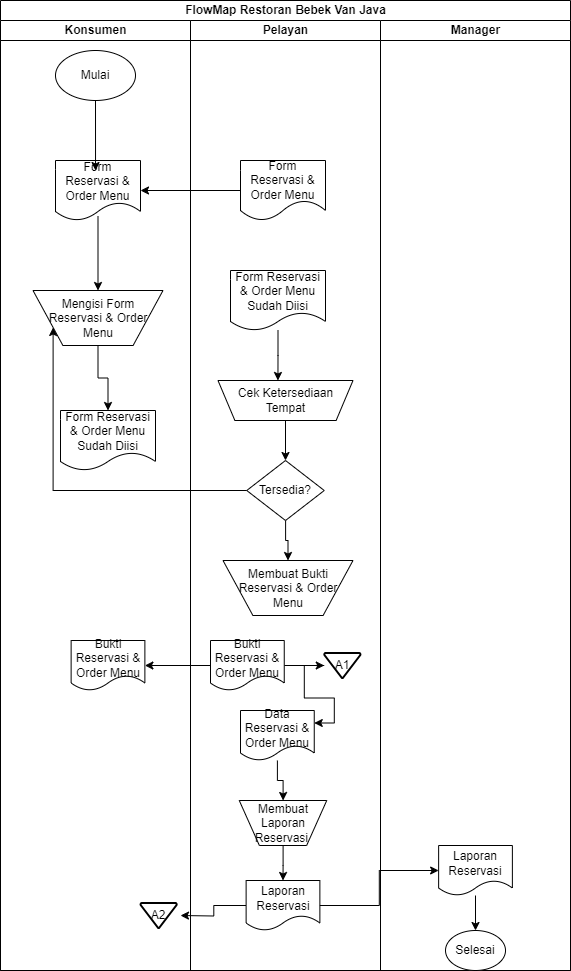

The diagram above was exported from draw.io. Its source (the exported page's mxGraphModel, read from the mxfile embedded in the PNG):
<mxGraphModel dx="954" dy="592" grid="1" gridSize="10" guides="1" tooltips="1" connect="1" arrows="1" fold="1" page="1" pageScale="1" pageWidth="850" pageHeight="1100" math="0" shadow="0">
  <root>
    <mxCell id="0" />
    <mxCell id="1" parent="0" />
    <mxCell id="iJOk9FscDxTvIx7zOrgF-6" value="FlowMap Restoran Bebek Van Java" style="swimlane;childLayout=stackLayout;resizeParent=1;resizeParentMax=0;startSize=20;html=1;" vertex="1" parent="1">
      <mxGeometry x="60" y="70" width="570" height="970" as="geometry" />
    </mxCell>
    <mxCell id="iJOk9FscDxTvIx7zOrgF-7" value="Konsumen" style="swimlane;startSize=20;html=1;" vertex="1" parent="iJOk9FscDxTvIx7zOrgF-6">
      <mxGeometry y="20" width="190" height="950" as="geometry" />
    </mxCell>
    <mxCell id="iJOk9FscDxTvIx7zOrgF-10" value="Mulai" style="ellipse;whiteSpace=wrap;html=1;" vertex="1" parent="iJOk9FscDxTvIx7zOrgF-7">
      <mxGeometry x="55" y="30" width="80" height="50" as="geometry" />
    </mxCell>
    <mxCell id="iJOk9FscDxTvIx7zOrgF-23" style="edgeStyle=orthogonalEdgeStyle;rounded=0;orthogonalLoop=1;jettySize=auto;html=1;entryX=0.5;entryY=0;entryDx=0;entryDy=0;exitX=0.5;exitY=0.933;exitDx=0;exitDy=0;exitPerimeter=0;" edge="1" parent="iJOk9FscDxTvIx7zOrgF-7" source="iJOk9FscDxTvIx7zOrgF-12" target="iJOk9FscDxTvIx7zOrgF-15">
      <mxGeometry relative="1" as="geometry" />
    </mxCell>
    <mxCell id="iJOk9FscDxTvIx7zOrgF-12" value="Form Reservasi &amp;amp; Order Menu" style="shape=document;whiteSpace=wrap;html=1;boundedLbl=1;" vertex="1" parent="iJOk9FscDxTvIx7zOrgF-7">
      <mxGeometry x="55" y="140" width="85" height="60" as="geometry" />
    </mxCell>
    <mxCell id="iJOk9FscDxTvIx7zOrgF-25" style="edgeStyle=orthogonalEdgeStyle;rounded=0;orthogonalLoop=1;jettySize=auto;html=1;entryX=0.5;entryY=0;entryDx=0;entryDy=0;" edge="1" parent="iJOk9FscDxTvIx7zOrgF-7" source="iJOk9FscDxTvIx7zOrgF-15" target="iJOk9FscDxTvIx7zOrgF-16">
      <mxGeometry relative="1" as="geometry" />
    </mxCell>
    <mxCell id="iJOk9FscDxTvIx7zOrgF-15" value="Mengisi Form Reservasi &amp;amp; Order Menu" style="verticalLabelPosition=middle;verticalAlign=middle;html=1;shape=trapezoid;perimeter=trapezoidPerimeter;whiteSpace=wrap;size=0.23;arcSize=10;flipV=1;labelPosition=center;align=center;" vertex="1" parent="iJOk9FscDxTvIx7zOrgF-7">
      <mxGeometry x="32.5" y="270" width="130" height="55" as="geometry" />
    </mxCell>
    <mxCell id="iJOk9FscDxTvIx7zOrgF-16" value="Form Reservasi &amp;amp; Order Menu Sudah Diisi" style="shape=document;whiteSpace=wrap;html=1;boundedLbl=1;" vertex="1" parent="iJOk9FscDxTvIx7zOrgF-7">
      <mxGeometry x="60" y="390" width="95" height="60" as="geometry" />
    </mxCell>
    <mxCell id="iJOk9FscDxTvIx7zOrgF-26" style="edgeStyle=orthogonalEdgeStyle;rounded=0;orthogonalLoop=1;jettySize=auto;html=1;entryX=0.471;entryY=0.167;entryDx=0;entryDy=0;entryPerimeter=0;" edge="1" parent="iJOk9FscDxTvIx7zOrgF-7" source="iJOk9FscDxTvIx7zOrgF-10" target="iJOk9FscDxTvIx7zOrgF-12">
      <mxGeometry relative="1" as="geometry" />
    </mxCell>
    <mxCell id="iJOk9FscDxTvIx7zOrgF-47" value="Bukti Reservasi &amp;amp; Order Menu" style="shape=document;whiteSpace=wrap;html=1;boundedLbl=1;" vertex="1" parent="iJOk9FscDxTvIx7zOrgF-7">
      <mxGeometry x="70.63" y="620" width="73.75" height="50" as="geometry" />
    </mxCell>
    <mxCell id="iJOk9FscDxTvIx7zOrgF-59" value="A2" style="strokeWidth=2;html=1;shape=mxgraph.flowchart.merge_or_storage;whiteSpace=wrap;" vertex="1" parent="iJOk9FscDxTvIx7zOrgF-7">
      <mxGeometry x="140" y="882.5" width="36.25" height="25" as="geometry" />
    </mxCell>
    <mxCell id="iJOk9FscDxTvIx7zOrgF-8" value="Pelayan" style="swimlane;startSize=20;html=1;" vertex="1" parent="iJOk9FscDxTvIx7zOrgF-6">
      <mxGeometry x="190" y="20" width="190" height="950" as="geometry" />
    </mxCell>
    <mxCell id="iJOk9FscDxTvIx7zOrgF-27" value="Form Reservasi &amp;amp; Order Menu" style="shape=document;whiteSpace=wrap;html=1;boundedLbl=1;size=0.3333333333333333;" vertex="1" parent="iJOk9FscDxTvIx7zOrgF-8">
      <mxGeometry x="50" y="140" width="85" height="60" as="geometry" />
    </mxCell>
    <mxCell id="iJOk9FscDxTvIx7zOrgF-29" value="Form Reservasi &amp;amp; Order Menu Sudah Diisi" style="shape=document;whiteSpace=wrap;html=1;boundedLbl=1;" vertex="1" parent="iJOk9FscDxTvIx7zOrgF-8">
      <mxGeometry x="40" y="250" width="95" height="60" as="geometry" />
    </mxCell>
    <mxCell id="iJOk9FscDxTvIx7zOrgF-35" style="edgeStyle=orthogonalEdgeStyle;rounded=0;orthogonalLoop=1;jettySize=auto;html=1;entryX=0.5;entryY=0;entryDx=0;entryDy=0;" edge="1" parent="iJOk9FscDxTvIx7zOrgF-8" source="iJOk9FscDxTvIx7zOrgF-32" target="iJOk9FscDxTvIx7zOrgF-34">
      <mxGeometry relative="1" as="geometry" />
    </mxCell>
    <mxCell id="iJOk9FscDxTvIx7zOrgF-32" value="Cek Ketersediaan&lt;div&gt;Tempat&lt;/div&gt;" style="verticalLabelPosition=middle;verticalAlign=middle;html=1;shape=trapezoid;perimeter=trapezoidPerimeter;whiteSpace=wrap;size=0.125;arcSize=10;flipV=1;labelPosition=center;align=center;" vertex="1" parent="iJOk9FscDxTvIx7zOrgF-8">
      <mxGeometry x="27.5" y="360" width="135" height="40" as="geometry" />
    </mxCell>
    <mxCell id="iJOk9FscDxTvIx7zOrgF-33" style="edgeStyle=orthogonalEdgeStyle;rounded=0;orthogonalLoop=1;jettySize=auto;html=1;entryX=0.444;entryY=1;entryDx=0;entryDy=0;entryPerimeter=0;" edge="1" parent="iJOk9FscDxTvIx7zOrgF-8" source="iJOk9FscDxTvIx7zOrgF-29" target="iJOk9FscDxTvIx7zOrgF-32">
      <mxGeometry relative="1" as="geometry" />
    </mxCell>
    <mxCell id="iJOk9FscDxTvIx7zOrgF-54" style="edgeStyle=orthogonalEdgeStyle;rounded=0;orthogonalLoop=1;jettySize=auto;html=1;" edge="1" parent="iJOk9FscDxTvIx7zOrgF-8" source="iJOk9FscDxTvIx7zOrgF-34" target="iJOk9FscDxTvIx7zOrgF-36">
      <mxGeometry relative="1" as="geometry" />
    </mxCell>
    <mxCell id="iJOk9FscDxTvIx7zOrgF-34" value="Tersedia?" style="shape=rhombus;perimeter=rhombusPerimeter;whiteSpace=wrap;html=1;align=center;" vertex="1" parent="iJOk9FscDxTvIx7zOrgF-8">
      <mxGeometry x="56.25" y="440" width="77.5" height="60" as="geometry" />
    </mxCell>
    <mxCell id="iJOk9FscDxTvIx7zOrgF-36" value="Membuat Bukti Reservasi &amp;amp; Order Menu" style="verticalLabelPosition=middle;verticalAlign=middle;html=1;shape=trapezoid;perimeter=trapezoidPerimeter;whiteSpace=wrap;size=0.23;arcSize=10;flipV=1;labelPosition=center;align=center;" vertex="1" parent="iJOk9FscDxTvIx7zOrgF-8">
      <mxGeometry x="32.5" y="540" width="130" height="55" as="geometry" />
    </mxCell>
    <mxCell id="iJOk9FscDxTvIx7zOrgF-50" style="edgeStyle=orthogonalEdgeStyle;rounded=0;orthogonalLoop=1;jettySize=auto;html=1;" edge="1" parent="iJOk9FscDxTvIx7zOrgF-8" source="iJOk9FscDxTvIx7zOrgF-46" target="iJOk9FscDxTvIx7zOrgF-49">
      <mxGeometry relative="1" as="geometry" />
    </mxCell>
    <mxCell id="iJOk9FscDxTvIx7zOrgF-46" value="Bukti Reservasi &amp;amp; Order Menu" style="shape=document;whiteSpace=wrap;html=1;boundedLbl=1;" vertex="1" parent="iJOk9FscDxTvIx7zOrgF-8">
      <mxGeometry x="20" y="620" width="73.75" height="50" as="geometry" />
    </mxCell>
    <mxCell id="iJOk9FscDxTvIx7zOrgF-55" style="edgeStyle=orthogonalEdgeStyle;rounded=0;orthogonalLoop=1;jettySize=auto;html=1;entryX=1;entryY=0.25;entryDx=0;entryDy=0;" edge="1" parent="iJOk9FscDxTvIx7zOrgF-8" source="iJOk9FscDxTvIx7zOrgF-49" target="iJOk9FscDxTvIx7zOrgF-52">
      <mxGeometry relative="1" as="geometry" />
    </mxCell>
    <mxCell id="iJOk9FscDxTvIx7zOrgF-49" value="A1" style="strokeWidth=2;html=1;shape=mxgraph.flowchart.merge_or_storage;whiteSpace=wrap;" vertex="1" parent="iJOk9FscDxTvIx7zOrgF-8">
      <mxGeometry x="133.75" y="632.5" width="36.25" height="25" as="geometry" />
    </mxCell>
    <mxCell id="iJOk9FscDxTvIx7zOrgF-56" style="edgeStyle=orthogonalEdgeStyle;rounded=0;orthogonalLoop=1;jettySize=auto;html=1;" edge="1" parent="iJOk9FscDxTvIx7zOrgF-8" source="iJOk9FscDxTvIx7zOrgF-52" target="iJOk9FscDxTvIx7zOrgF-53">
      <mxGeometry relative="1" as="geometry" />
    </mxCell>
    <mxCell id="iJOk9FscDxTvIx7zOrgF-52" value="Data Reservasi &amp;amp; Order Menu" style="shape=document;whiteSpace=wrap;html=1;boundedLbl=1;" vertex="1" parent="iJOk9FscDxTvIx7zOrgF-8">
      <mxGeometry x="50" y="690" width="73.75" height="50" as="geometry" />
    </mxCell>
    <mxCell id="iJOk9FscDxTvIx7zOrgF-58" style="edgeStyle=orthogonalEdgeStyle;rounded=0;orthogonalLoop=1;jettySize=auto;html=1;entryX=0.5;entryY=0;entryDx=0;entryDy=0;" edge="1" parent="iJOk9FscDxTvIx7zOrgF-8" source="iJOk9FscDxTvIx7zOrgF-53" target="iJOk9FscDxTvIx7zOrgF-57">
      <mxGeometry relative="1" as="geometry" />
    </mxCell>
    <mxCell id="iJOk9FscDxTvIx7zOrgF-53" value="Membuat Laporan Reservasi&amp;nbsp;" style="verticalLabelPosition=middle;verticalAlign=middle;html=1;shape=trapezoid;perimeter=trapezoidPerimeter;whiteSpace=wrap;size=0.23;arcSize=10;flipV=1;labelPosition=center;align=center;" vertex="1" parent="iJOk9FscDxTvIx7zOrgF-8">
      <mxGeometry x="48.75" y="780" width="87.5" height="45" as="geometry" />
    </mxCell>
    <mxCell id="iJOk9FscDxTvIx7zOrgF-61" style="edgeStyle=orthogonalEdgeStyle;rounded=0;orthogonalLoop=1;jettySize=auto;html=1;" edge="1" parent="iJOk9FscDxTvIx7zOrgF-8" source="iJOk9FscDxTvIx7zOrgF-57">
      <mxGeometry relative="1" as="geometry">
        <mxPoint x="-10" y="895" as="targetPoint" />
      </mxGeometry>
    </mxCell>
    <mxCell id="iJOk9FscDxTvIx7zOrgF-57" value="Laporan Reservasi" style="shape=document;whiteSpace=wrap;html=1;boundedLbl=1;" vertex="1" parent="iJOk9FscDxTvIx7zOrgF-8">
      <mxGeometry x="55.620000000000005" y="860" width="73.75" height="50" as="geometry" />
    </mxCell>
    <mxCell id="iJOk9FscDxTvIx7zOrgF-31" style="edgeStyle=orthogonalEdgeStyle;rounded=0;orthogonalLoop=1;jettySize=auto;html=1;entryX=1;entryY=0.5;entryDx=0;entryDy=0;" edge="1" parent="iJOk9FscDxTvIx7zOrgF-6" source="iJOk9FscDxTvIx7zOrgF-27" target="iJOk9FscDxTvIx7zOrgF-12">
      <mxGeometry relative="1" as="geometry" />
    </mxCell>
    <mxCell id="iJOk9FscDxTvIx7zOrgF-37" style="edgeStyle=orthogonalEdgeStyle;rounded=0;orthogonalLoop=1;jettySize=auto;html=1;entryX=0;entryY=0.75;entryDx=0;entryDy=0;" edge="1" parent="iJOk9FscDxTvIx7zOrgF-6" source="iJOk9FscDxTvIx7zOrgF-34" target="iJOk9FscDxTvIx7zOrgF-15">
      <mxGeometry relative="1" as="geometry">
        <mxPoint x="30" y="320" as="targetPoint" />
      </mxGeometry>
    </mxCell>
    <mxCell id="iJOk9FscDxTvIx7zOrgF-48" style="edgeStyle=orthogonalEdgeStyle;rounded=0;orthogonalLoop=1;jettySize=auto;html=1;" edge="1" parent="iJOk9FscDxTvIx7zOrgF-6" source="iJOk9FscDxTvIx7zOrgF-46" target="iJOk9FscDxTvIx7zOrgF-47">
      <mxGeometry relative="1" as="geometry" />
    </mxCell>
    <mxCell id="iJOk9FscDxTvIx7zOrgF-63" style="edgeStyle=orthogonalEdgeStyle;rounded=0;orthogonalLoop=1;jettySize=auto;html=1;" edge="1" parent="iJOk9FscDxTvIx7zOrgF-6" source="iJOk9FscDxTvIx7zOrgF-57" target="iJOk9FscDxTvIx7zOrgF-62">
      <mxGeometry relative="1" as="geometry" />
    </mxCell>
    <mxCell id="iJOk9FscDxTvIx7zOrgF-9" value="Manager" style="swimlane;startSize=20;html=1;" vertex="1" parent="iJOk9FscDxTvIx7zOrgF-6">
      <mxGeometry x="380" y="20" width="190" height="950" as="geometry" />
    </mxCell>
    <mxCell id="iJOk9FscDxTvIx7zOrgF-67" style="edgeStyle=orthogonalEdgeStyle;rounded=0;orthogonalLoop=1;jettySize=auto;html=1;" edge="1" parent="iJOk9FscDxTvIx7zOrgF-9" source="iJOk9FscDxTvIx7zOrgF-62" target="iJOk9FscDxTvIx7zOrgF-64">
      <mxGeometry relative="1" as="geometry" />
    </mxCell>
    <mxCell id="iJOk9FscDxTvIx7zOrgF-62" value="Laporan Reservasi" style="shape=document;whiteSpace=wrap;html=1;boundedLbl=1;" vertex="1" parent="iJOk9FscDxTvIx7zOrgF-9">
      <mxGeometry x="58.13" y="825" width="73.75" height="50" as="geometry" />
    </mxCell>
    <mxCell id="iJOk9FscDxTvIx7zOrgF-64" value="Selesai" style="ellipse;whiteSpace=wrap;html=1;" vertex="1" parent="iJOk9FscDxTvIx7zOrgF-9">
      <mxGeometry x="65.00999999999999" y="910" width="60" height="40" as="geometry" />
    </mxCell>
  </root>
</mxGraphModel>